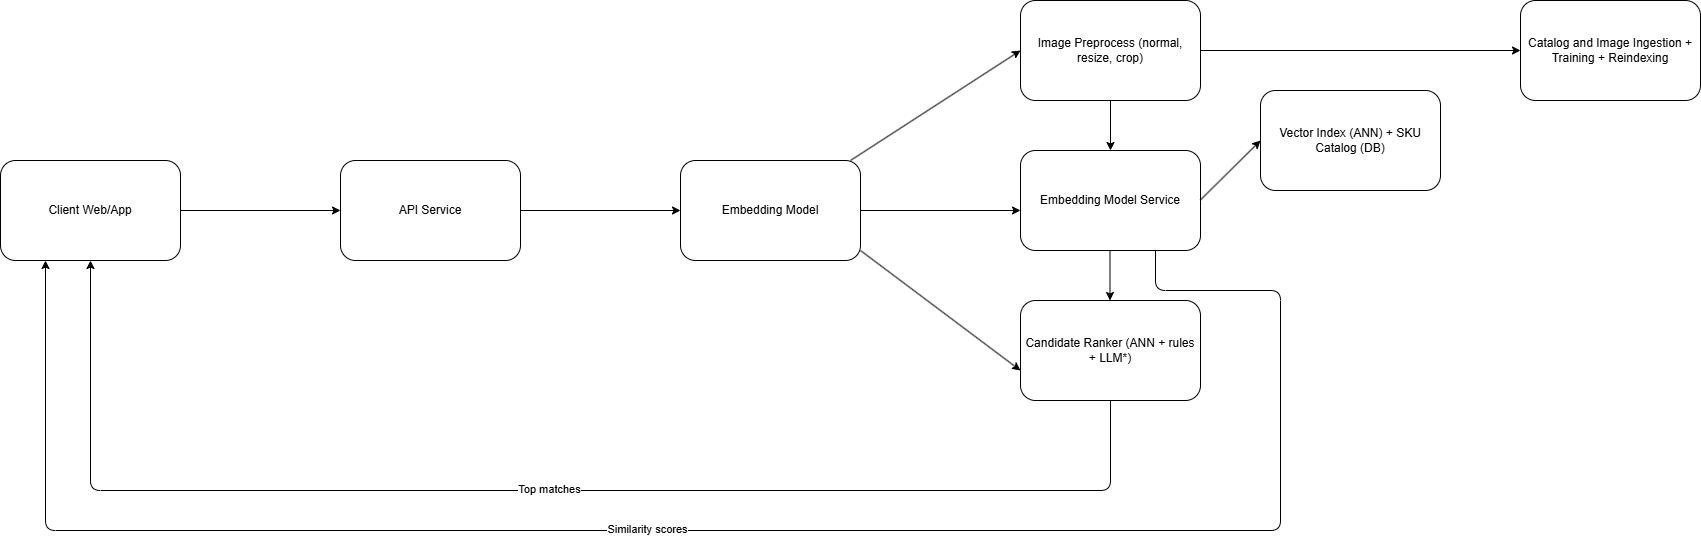

The diagram above was exported from draw.io. Its source (the exported page's mxGraphModel, read from the mxfile embedded in the PNG):
<mxGraphModel dx="1714" dy="876" grid="1" gridSize="10" guides="1" tooltips="1" connect="1" arrows="1" fold="1" page="1" pageScale="1" pageWidth="850" pageHeight="1100" math="0" shadow="0">
  <root>
    <mxCell id="0" />
    <mxCell id="1" parent="0" />
    <mxCell id="2" value="Client Web/App" style="rounded=1;whiteSpace=wrap;html=1;" vertex="1" parent="1">
      <mxGeometry y="310" width="180" height="100" as="geometry" />
    </mxCell>
    <mxCell id="3" value="" style="endArrow=classic;html=1;exitX=1;exitY=0.5;exitDx=0;exitDy=0;" edge="1" parent="1" source="2">
      <mxGeometry width="50" height="50" relative="1" as="geometry">
        <mxPoint x="240" y="380" as="sourcePoint" />
        <mxPoint x="340" y="360" as="targetPoint" />
      </mxGeometry>
    </mxCell>
    <mxCell id="5" value="API Service" style="rounded=1;whiteSpace=wrap;html=1;" vertex="1" parent="1">
      <mxGeometry x="340" y="310" width="180" height="100" as="geometry" />
    </mxCell>
    <mxCell id="6" value="" style="endArrow=classic;html=1;exitX=1;exitY=0.5;exitDx=0;exitDy=0;" edge="1" parent="1" source="5">
      <mxGeometry width="50" height="50" relative="1" as="geometry">
        <mxPoint x="580" y="380" as="sourcePoint" />
        <mxPoint x="680" y="360" as="targetPoint" />
      </mxGeometry>
    </mxCell>
    <mxCell id="8" value="Embedding Model" style="rounded=1;whiteSpace=wrap;html=1;" vertex="1" parent="1">
      <mxGeometry x="680" y="310" width="180" height="100" as="geometry" />
    </mxCell>
    <mxCell id="9" value="" style="endArrow=classic;html=1;exitX=1;exitY=0.5;exitDx=0;exitDy=0;" edge="1" parent="1" source="8">
      <mxGeometry width="50" height="50" relative="1" as="geometry">
        <mxPoint x="920" y="380" as="sourcePoint" />
        <mxPoint x="1020" y="360" as="targetPoint" />
      </mxGeometry>
    </mxCell>
    <mxCell id="11" value="" style="endArrow=classic;html=1;exitX=1;exitY=0.5;exitDx=0;exitDy=0;" edge="1" parent="1">
      <mxGeometry width="50" height="50" relative="1" as="geometry">
        <mxPoint x="860" y="400" as="sourcePoint" />
        <mxPoint x="1020" y="520" as="targetPoint" />
      </mxGeometry>
    </mxCell>
    <mxCell id="12" value="" style="endArrow=classic;html=1;exitX=1;exitY=0.5;exitDx=0;exitDy=0;" edge="1" parent="1">
      <mxGeometry width="50" height="50" relative="1" as="geometry">
        <mxPoint x="850" y="310" as="sourcePoint" />
        <mxPoint x="1020" y="200" as="targetPoint" />
      </mxGeometry>
    </mxCell>
    <mxCell id="14" value="Image Preprocess (normal, resize, crop)" style="rounded=1;whiteSpace=wrap;html=1;" vertex="1" parent="1">
      <mxGeometry x="1020" y="150" width="180" height="100" as="geometry" />
    </mxCell>
    <mxCell id="25" style="edgeStyle=none;html=1;exitX=0.75;exitY=1;exitDx=0;exitDy=0;entryX=0.25;entryY=1;entryDx=0;entryDy=0;" edge="1" parent="1" source="15" target="2">
      <mxGeometry relative="1" as="geometry">
        <Array as="points">
          <mxPoint x="1155" y="440" />
          <mxPoint x="1280" y="440" />
          <mxPoint x="1280" y="680" />
          <mxPoint x="45" y="680" />
        </Array>
      </mxGeometry>
    </mxCell>
    <mxCell id="26" value="Similarity scores" style="edgeLabel;html=1;align=center;verticalAlign=middle;resizable=0;points=[];" vertex="1" connectable="0" parent="25">
      <mxGeometry x="0.088" y="-2" relative="1" as="geometry">
        <mxPoint as="offset" />
      </mxGeometry>
    </mxCell>
    <mxCell id="15" value="Embedding Model Service" style="rounded=1;whiteSpace=wrap;html=1;" vertex="1" parent="1">
      <mxGeometry x="1020" y="300" width="180" height="100" as="geometry" />
    </mxCell>
    <mxCell id="16" value="Candidate Ranker (ANN + rules + LLM*)" style="rounded=1;whiteSpace=wrap;html=1;" vertex="1" parent="1">
      <mxGeometry x="1020" y="450" width="180" height="100" as="geometry" />
    </mxCell>
    <mxCell id="17" value="" style="endArrow=classic;html=1;exitX=0.5;exitY=1;exitDx=0;exitDy=0;entryX=0.5;entryY=0;entryDx=0;entryDy=0;" edge="1" parent="1" source="14" target="15">
      <mxGeometry width="50" height="50" relative="1" as="geometry">
        <mxPoint x="1220" y="320" as="sourcePoint" />
        <mxPoint x="1270" y="270" as="targetPoint" />
      </mxGeometry>
    </mxCell>
    <mxCell id="18" value="" style="endArrow=classic;html=1;exitX=0.5;exitY=1;exitDx=0;exitDy=0;entryX=0.5;entryY=0;entryDx=0;entryDy=0;" edge="1" parent="1">
      <mxGeometry width="50" height="50" relative="1" as="geometry">
        <mxPoint x="1109.5" y="400" as="sourcePoint" />
        <mxPoint x="1109.5" y="450" as="targetPoint" />
      </mxGeometry>
    </mxCell>
    <mxCell id="19" value="" style="endArrow=classic;html=1;exitX=1;exitY=0.5;exitDx=0;exitDy=0;entryX=0;entryY=0.5;entryDx=0;entryDy=0;" edge="1" parent="1" source="14" target="20">
      <mxGeometry width="50" height="50" relative="1" as="geometry">
        <mxPoint x="1330" y="230" as="sourcePoint" />
        <mxPoint x="1340" y="200" as="targetPoint" />
      </mxGeometry>
    </mxCell>
    <mxCell id="20" value="Catalog and Image Ingestion + Training + Reindexing" style="rounded=1;whiteSpace=wrap;html=1;" vertex="1" parent="1">
      <mxGeometry x="1520" y="150" width="180" height="100" as="geometry" />
    </mxCell>
    <mxCell id="22" value="Vector Index (ANN) + SKU Catalog (DB)" style="rounded=1;whiteSpace=wrap;html=1;" vertex="1" parent="1">
      <mxGeometry x="1260" y="240" width="180" height="100" as="geometry" />
    </mxCell>
    <mxCell id="23" value="" style="endArrow=classic;html=1;exitX=1;exitY=0.5;exitDx=0;exitDy=0;entryX=0;entryY=0.5;entryDx=0;entryDy=0;" edge="1" parent="1" target="22">
      <mxGeometry width="50" height="50" relative="1" as="geometry">
        <mxPoint x="1200" y="349.41" as="sourcePoint" />
        <mxPoint x="1360" y="349.41" as="targetPoint" />
      </mxGeometry>
    </mxCell>
    <mxCell id="24" value="" style="endArrow=classic;html=1;exitX=0.5;exitY=1;exitDx=0;exitDy=0;entryX=0.5;entryY=1;entryDx=0;entryDy=0;" edge="1" parent="1" source="16" target="2">
      <mxGeometry width="50" height="50" relative="1" as="geometry">
        <mxPoint x="1010" y="640" as="sourcePoint" />
        <mxPoint x="1060" y="590" as="targetPoint" />
        <Array as="points">
          <mxPoint x="1110" y="640" />
          <mxPoint x="90" y="640" />
        </Array>
      </mxGeometry>
    </mxCell>
    <mxCell id="27" value="Top matches" style="edgeLabel;html=1;align=center;verticalAlign=middle;resizable=0;points=[];" vertex="1" connectable="0" parent="24">
      <mxGeometry x="-0.0281" y="-2" relative="1" as="geometry">
        <mxPoint as="offset" />
      </mxGeometry>
    </mxCell>
  </root>
</mxGraphModel>